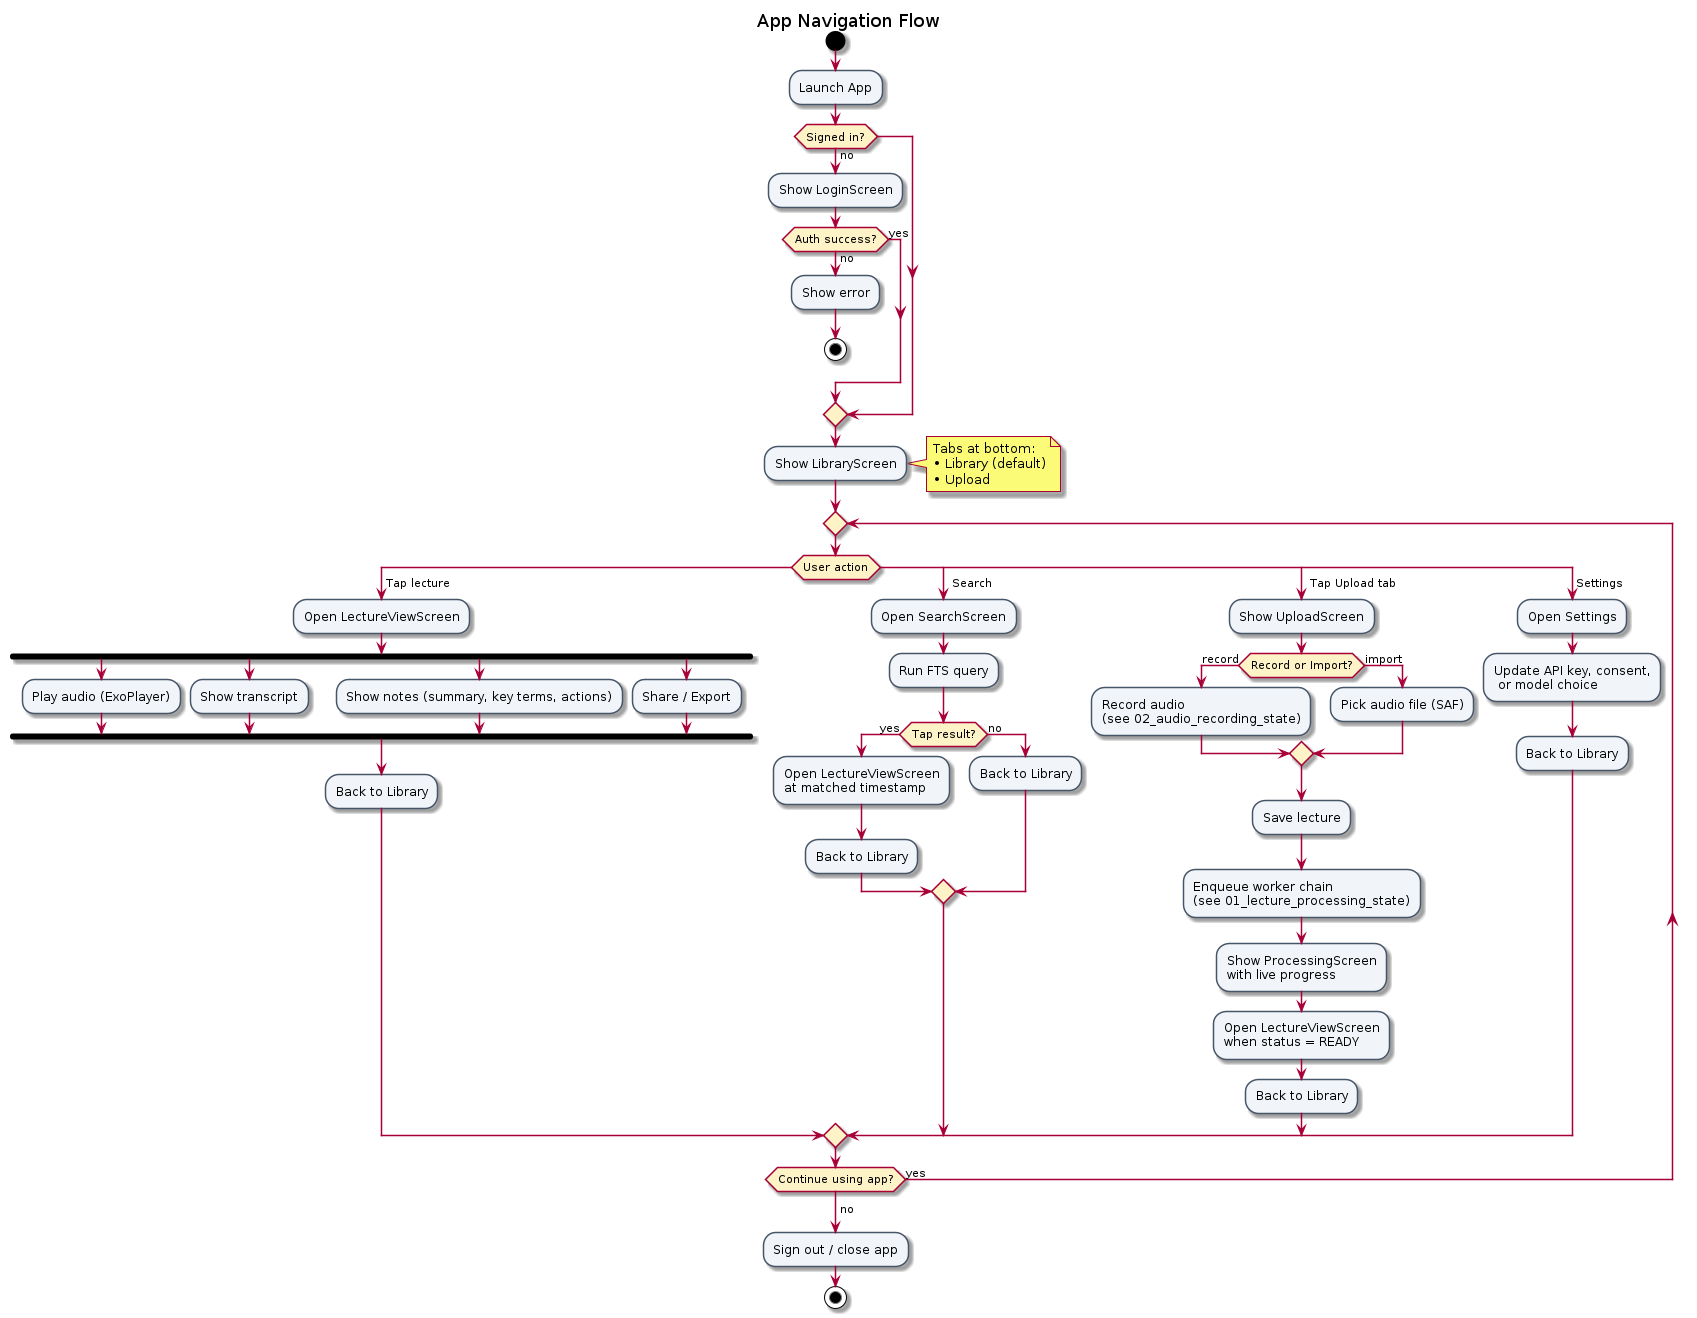

The diagram above was rendered by PlantUML. Its source (embedded in the PNG):
@startuml AppNavigationActivity

title App Navigation Flow

skinparam activity {
  BackgroundColor       #F1F5F9
  BorderColor           #475569
  DiamondBackgroundColor #FEF3C7
}

start

:Launch App;

if (Signed in?) then (no)
  :Show LoginScreen;
  if (Auth success?) then (yes)
  else (no)
    :Show error;
    stop
  endif
endif

:Show LibraryScreen;
note right
  Tabs at bottom:
  • Library (default)
  • Upload
end note

repeat
  switch (User action)
  case ( Tap lecture )
    :Open LectureViewScreen;
    fork
      :Play audio (ExoPlayer);
    fork again
      :Show transcript;
    fork again
      :Show notes (summary, key terms, actions);
    fork again
      :Share / Export;
    end fork
    :Back to Library;
  case ( Search )
    :Open SearchScreen;
    :Run FTS query;
    if (Tap result?) then (yes)
      :Open LectureViewScreen\nat matched timestamp;
      :Back to Library;
    else (no)
      :Back to Library;
    endif
  case ( Tap Upload tab )
    :Show UploadScreen;
    if (Record or Import?) then (record)
      :Record audio
      (see 02_audio_recording_state);
    else (import)
      :Pick audio file (SAF);
    endif
    :Save lecture;
    :Enqueue worker chain
    (see 01_lecture_processing_state);
    :Show ProcessingScreen
    with live progress;
    :Open LectureViewScreen
    when status = READY;
    :Back to Library;
  case ( Settings )
    :Open Settings;
    :Update API key, consent,
     or model choice;
    :Back to Library;
  endswitch
repeat while (Continue using app?) is (yes)
-> no;

:Sign out / close app;
stop

@enduml